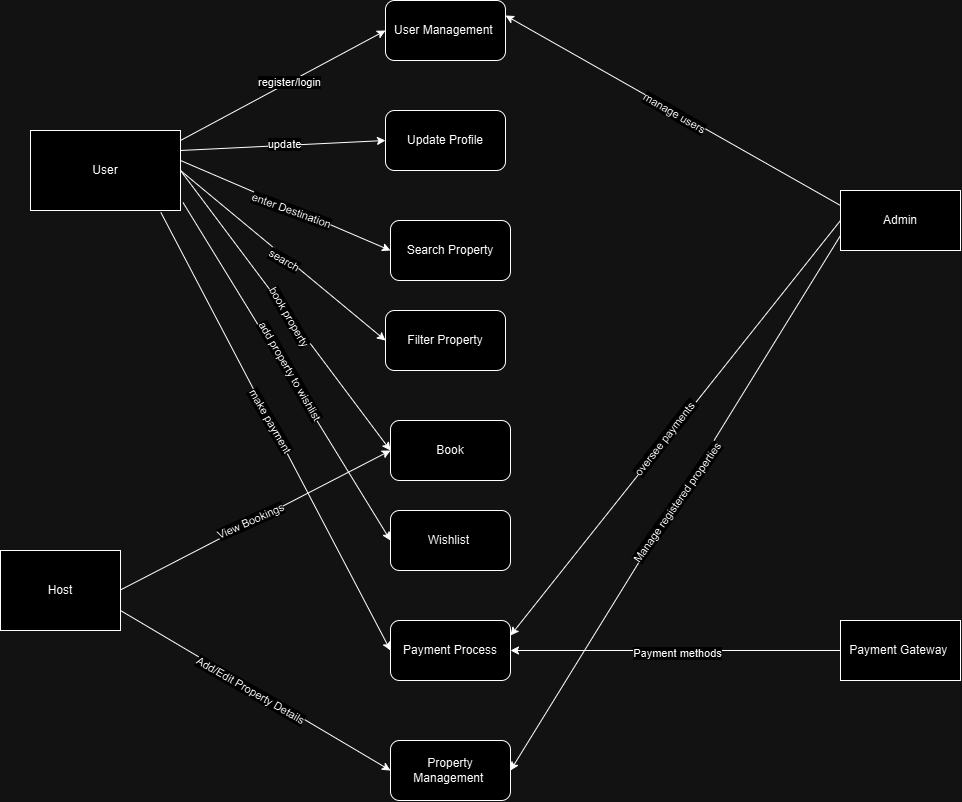

The diagram above was exported from draw.io. Its source (the exported page's mxGraphModel, read from the mxfile embedded in the PNG):
<mxGraphModel dx="2283" dy="589" grid="1" gridSize="10" guides="1" tooltips="1" connect="1" arrows="1" fold="1" page="1" pageScale="1" pageWidth="850" pageHeight="1100" math="0" shadow="0">
  <root>
    <mxCell id="0" />
    <mxCell id="1" parent="0" />
    <mxCell id="OL4X0HDj5DKaC8qA9J0--1" value="Admin" style="rounded=0;whiteSpace=wrap;html=1;" vertex="1" parent="1">
      <mxGeometry x="820" y="270" width="120" height="60" as="geometry" />
    </mxCell>
    <mxCell id="OL4X0HDj5DKaC8qA9J0--2" value="Host" style="rounded=0;whiteSpace=wrap;html=1;" vertex="1" parent="1">
      <mxGeometry x="-20" y="630" width="120" height="80" as="geometry" />
    </mxCell>
    <mxCell id="OL4X0HDj5DKaC8qA9J0--3" value="User" style="rounded=0;whiteSpace=wrap;html=1;" vertex="1" parent="1">
      <mxGeometry x="10" y="210" width="150" height="80" as="geometry" />
    </mxCell>
    <mxCell id="OL4X0HDj5DKaC8qA9J0--4" value="Payment Gateway&amp;nbsp;" style="rounded=0;whiteSpace=wrap;html=1;" vertex="1" parent="1">
      <mxGeometry x="820" y="700" width="120" height="60" as="geometry" />
    </mxCell>
    <mxCell id="OL4X0HDj5DKaC8qA9J0--5" value="Update Profile" style="rounded=1;whiteSpace=wrap;html=1;" vertex="1" parent="1">
      <mxGeometry x="365" y="190" width="120" height="60" as="geometry" />
    </mxCell>
    <mxCell id="OL4X0HDj5DKaC8qA9J0--6" value="Property Management&amp;nbsp;" style="rounded=1;whiteSpace=wrap;html=1;" vertex="1" parent="1">
      <mxGeometry x="370" y="820" width="120" height="60" as="geometry" />
    </mxCell>
    <mxCell id="OL4X0HDj5DKaC8qA9J0--7" value="Payment Process" style="rounded=1;whiteSpace=wrap;html=1;" vertex="1" parent="1">
      <mxGeometry x="370" y="700" width="120" height="60" as="geometry" />
    </mxCell>
    <mxCell id="OL4X0HDj5DKaC8qA9J0--8" value="Wishlist&amp;nbsp;" style="rounded=1;whiteSpace=wrap;html=1;" vertex="1" parent="1">
      <mxGeometry x="370" y="590" width="120" height="60" as="geometry" />
    </mxCell>
    <mxCell id="OL4X0HDj5DKaC8qA9J0--9" value="Book" style="rounded=1;whiteSpace=wrap;html=1;" vertex="1" parent="1">
      <mxGeometry x="370" y="500" width="120" height="60" as="geometry" />
    </mxCell>
    <mxCell id="OL4X0HDj5DKaC8qA9J0--10" value="Filter Property" style="rounded=1;whiteSpace=wrap;html=1;" vertex="1" parent="1">
      <mxGeometry x="365" y="390" width="120" height="60" as="geometry" />
    </mxCell>
    <mxCell id="OL4X0HDj5DKaC8qA9J0--11" value="Search Property" style="rounded=1;whiteSpace=wrap;html=1;" vertex="1" parent="1">
      <mxGeometry x="370" y="300" width="120" height="60" as="geometry" />
    </mxCell>
    <mxCell id="OL4X0HDj5DKaC8qA9J0--12" value="User Management&amp;nbsp;" style="rounded=1;whiteSpace=wrap;html=1;" vertex="1" parent="1">
      <mxGeometry x="365" y="80" width="120" height="60" as="geometry" />
    </mxCell>
    <mxCell id="OL4X0HDj5DKaC8qA9J0--13" value="" style="endArrow=classic;html=1;rounded=0;entryX=0;entryY=0.5;entryDx=0;entryDy=0;exitX=1;exitY=0.75;exitDx=0;exitDy=0;" edge="1" parent="1" target="OL4X0HDj5DKaC8qA9J0--12">
      <mxGeometry relative="1" as="geometry">
        <mxPoint x="160" y="220" as="sourcePoint" />
        <mxPoint x="365" y="80" as="targetPoint" />
        <Array as="points" />
      </mxGeometry>
    </mxCell>
    <mxCell id="OL4X0HDj5DKaC8qA9J0--15" value="register/login" style="edgeLabel;html=1;align=center;verticalAlign=middle;resizable=0;points=[];" vertex="1" connectable="0" parent="OL4X0HDj5DKaC8qA9J0--13">
      <mxGeometry x="0.06" y="1" relative="1" as="geometry">
        <mxPoint y="1" as="offset" />
      </mxGeometry>
    </mxCell>
    <mxCell id="OL4X0HDj5DKaC8qA9J0--16" value="" style="endArrow=classic;html=1;rounded=0;entryX=0;entryY=0.5;entryDx=0;entryDy=0;" edge="1" parent="1" target="OL4X0HDj5DKaC8qA9J0--5">
      <mxGeometry relative="1" as="geometry">
        <mxPoint x="160" y="230" as="sourcePoint" />
        <mxPoint x="260" y="230" as="targetPoint" />
      </mxGeometry>
    </mxCell>
    <mxCell id="OL4X0HDj5DKaC8qA9J0--19" value="update" style="edgeLabel;html=1;align=center;verticalAlign=middle;resizable=0;points=[];" vertex="1" connectable="0" parent="OL4X0HDj5DKaC8qA9J0--16">
      <mxGeometry x="0.0039" y="2" relative="1" as="geometry">
        <mxPoint as="offset" />
      </mxGeometry>
    </mxCell>
    <mxCell id="OL4X0HDj5DKaC8qA9J0--20" value="" style="endArrow=classic;html=1;rounded=0;entryX=0;entryY=0.5;entryDx=0;entryDy=0;" edge="1" parent="1" target="OL4X0HDj5DKaC8qA9J0--11">
      <mxGeometry relative="1" as="geometry">
        <mxPoint x="160" y="240" as="sourcePoint" />
        <mxPoint x="260" y="240" as="targetPoint" />
      </mxGeometry>
    </mxCell>
    <mxCell id="OL4X0HDj5DKaC8qA9J0--24" value="enter Destination" style="edgeLabel;html=1;align=center;verticalAlign=middle;resizable=0;points=[];rotation=20;" vertex="1" connectable="0" parent="OL4X0HDj5DKaC8qA9J0--20">
      <mxGeometry x="-0.0095" relative="1" as="geometry">
        <mxPoint x="6" y="5" as="offset" />
      </mxGeometry>
    </mxCell>
    <mxCell id="OL4X0HDj5DKaC8qA9J0--26" value="" style="endArrow=classic;html=1;rounded=0;exitX=1;exitY=0.5;exitDx=0;exitDy=0;entryX=0;entryY=0.5;entryDx=0;entryDy=0;" edge="1" parent="1" source="OL4X0HDj5DKaC8qA9J0--3" target="OL4X0HDj5DKaC8qA9J0--10">
      <mxGeometry relative="1" as="geometry">
        <mxPoint x="160" y="370" as="sourcePoint" />
        <mxPoint x="260" y="370" as="targetPoint" />
      </mxGeometry>
    </mxCell>
    <mxCell id="OL4X0HDj5DKaC8qA9J0--28" value="search" style="edgeLabel;html=1;align=center;verticalAlign=middle;resizable=0;points=[];rotation=30;" vertex="1" connectable="0" parent="OL4X0HDj5DKaC8qA9J0--26">
      <mxGeometry x="0.0296" y="-2" relative="1" as="geometry">
        <mxPoint as="offset" />
      </mxGeometry>
    </mxCell>
    <mxCell id="OL4X0HDj5DKaC8qA9J0--29" value="" style="endArrow=classic;html=1;rounded=0;entryX=0;entryY=0.5;entryDx=0;entryDy=0;" edge="1" parent="1" target="OL4X0HDj5DKaC8qA9J0--9">
      <mxGeometry relative="1" as="geometry">
        <mxPoint x="160" y="250" as="sourcePoint" />
        <mxPoint x="280" y="419.44" as="targetPoint" />
      </mxGeometry>
    </mxCell>
    <mxCell id="OL4X0HDj5DKaC8qA9J0--31" value="book property" style="edgeLabel;html=1;align=center;verticalAlign=middle;resizable=0;points=[];rotation=60;" vertex="1" connectable="0" parent="OL4X0HDj5DKaC8qA9J0--29">
      <mxGeometry x="0.0259" y="-3" relative="1" as="geometry">
        <mxPoint x="4" as="offset" />
      </mxGeometry>
    </mxCell>
    <mxCell id="OL4X0HDj5DKaC8qA9J0--32" value="" style="endArrow=classic;html=1;rounded=0;exitX=1.017;exitY=0.901;exitDx=0;exitDy=0;exitPerimeter=0;entryX=0;entryY=0.5;entryDx=0;entryDy=0;" edge="1" parent="1" source="OL4X0HDj5DKaC8qA9J0--3" target="OL4X0HDj5DKaC8qA9J0--8">
      <mxGeometry relative="1" as="geometry">
        <mxPoint x="210" y="530" as="sourcePoint" />
        <mxPoint x="310" y="530" as="targetPoint" />
      </mxGeometry>
    </mxCell>
    <mxCell id="OL4X0HDj5DKaC8qA9J0--34" value="add property to wishlist" style="edgeLabel;html=1;align=center;verticalAlign=middle;resizable=0;points=[];rotation=60;" vertex="1" connectable="0" parent="OL4X0HDj5DKaC8qA9J0--32">
      <mxGeometry x="-0.0196" relative="1" as="geometry">
        <mxPoint x="6" y="2" as="offset" />
      </mxGeometry>
    </mxCell>
    <mxCell id="OL4X0HDj5DKaC8qA9J0--35" value="" style="endArrow=classic;html=1;rounded=0;exitX=0.869;exitY=1.024;exitDx=0;exitDy=0;exitPerimeter=0;entryX=0;entryY=0.5;entryDx=0;entryDy=0;" edge="1" parent="1" source="OL4X0HDj5DKaC8qA9J0--3" target="OL4X0HDj5DKaC8qA9J0--7">
      <mxGeometry relative="1" as="geometry">
        <mxPoint x="190" y="560" as="sourcePoint" />
        <mxPoint x="290" y="560" as="targetPoint" />
      </mxGeometry>
    </mxCell>
    <mxCell id="OL4X0HDj5DKaC8qA9J0--37" value="make payment" style="edgeLabel;html=1;align=center;verticalAlign=middle;resizable=0;points=[];rotation=60;" vertex="1" connectable="0" parent="OL4X0HDj5DKaC8qA9J0--35">
      <mxGeometry x="0.0094" y="9" relative="1" as="geometry">
        <mxPoint x="-14" y="-9" as="offset" />
      </mxGeometry>
    </mxCell>
    <mxCell id="OL4X0HDj5DKaC8qA9J0--38" value="" style="endArrow=classic;html=1;rounded=0;entryX=0;entryY=0.5;entryDx=0;entryDy=0;" edge="1" parent="1" target="OL4X0HDj5DKaC8qA9J0--9">
      <mxGeometry relative="1" as="geometry">
        <mxPoint x="100" y="669.44" as="sourcePoint" />
        <mxPoint x="200" y="669.44" as="targetPoint" />
      </mxGeometry>
    </mxCell>
    <mxCell id="OL4X0HDj5DKaC8qA9J0--40" value="View Bookings" style="edgeLabel;html=1;align=center;verticalAlign=middle;resizable=0;points=[];rotation=-24;" vertex="1" connectable="0" parent="OL4X0HDj5DKaC8qA9J0--38">
      <mxGeometry x="-0.0317" y="2" relative="1" as="geometry">
        <mxPoint as="offset" />
      </mxGeometry>
    </mxCell>
    <mxCell id="OL4X0HDj5DKaC8qA9J0--41" value="" style="endArrow=classic;html=1;rounded=0;entryX=0;entryY=0.5;entryDx=0;entryDy=0;" edge="1" parent="1" target="OL4X0HDj5DKaC8qA9J0--6">
      <mxGeometry relative="1" as="geometry">
        <mxPoint x="100" y="690" as="sourcePoint" />
        <mxPoint x="200" y="690" as="targetPoint" />
      </mxGeometry>
    </mxCell>
    <mxCell id="OL4X0HDj5DKaC8qA9J0--43" value="Add/Edit Property Details" style="edgeLabel;html=1;align=center;verticalAlign=middle;resizable=0;points=[];rotation=30;" vertex="1" connectable="0" parent="OL4X0HDj5DKaC8qA9J0--41">
      <mxGeometry x="0.0543" y="1" relative="1" as="geometry">
        <mxPoint x="-13" y="-4" as="offset" />
      </mxGeometry>
    </mxCell>
    <mxCell id="OL4X0HDj5DKaC8qA9J0--45" value="" style="endArrow=classic;html=1;rounded=0;exitX=0;exitY=0.75;exitDx=0;exitDy=0;entryX=1;entryY=0.25;entryDx=0;entryDy=0;" edge="1" parent="1" target="OL4X0HDj5DKaC8qA9J0--12">
      <mxGeometry relative="1" as="geometry">
        <mxPoint x="820" y="285" as="sourcePoint" />
        <mxPoint x="485.00000000000045" y="80" as="targetPoint" />
      </mxGeometry>
    </mxCell>
    <mxCell id="OL4X0HDj5DKaC8qA9J0--53" value="manage users" style="edgeLabel;html=1;align=center;verticalAlign=middle;resizable=0;points=[];rotation=30;" vertex="1" connectable="0" parent="OL4X0HDj5DKaC8qA9J0--45">
      <mxGeometry x="-0.0123" y="1" relative="1" as="geometry">
        <mxPoint as="offset" />
      </mxGeometry>
    </mxCell>
    <mxCell id="OL4X0HDj5DKaC8qA9J0--47" value="" style="endArrow=classic;html=1;rounded=0;exitX=0;exitY=0.5;exitDx=0;exitDy=0;entryX=1;entryY=0.25;entryDx=0;entryDy=0;" edge="1" parent="1" source="OL4X0HDj5DKaC8qA9J0--1" target="OL4X0HDj5DKaC8qA9J0--7">
      <mxGeometry relative="1" as="geometry">
        <mxPoint x="610" y="340" as="sourcePoint" />
        <mxPoint x="710" y="340" as="targetPoint" />
      </mxGeometry>
    </mxCell>
    <mxCell id="OL4X0HDj5DKaC8qA9J0--55" value="oversee payments&amp;nbsp;" style="edgeLabel;html=1;align=center;verticalAlign=middle;resizable=0;points=[];rotation=-52;" vertex="1" connectable="0" parent="OL4X0HDj5DKaC8qA9J0--47">
      <mxGeometry x="0.0568" y="-2" relative="1" as="geometry">
        <mxPoint as="offset" />
      </mxGeometry>
    </mxCell>
    <mxCell id="OL4X0HDj5DKaC8qA9J0--49" value="" style="endArrow=classic;html=1;rounded=0;exitX=0;exitY=0.75;exitDx=0;exitDy=0;entryX=1;entryY=0.5;entryDx=0;entryDy=0;" edge="1" parent="1" source="OL4X0HDj5DKaC8qA9J0--1" target="OL4X0HDj5DKaC8qA9J0--6">
      <mxGeometry relative="1" as="geometry">
        <mxPoint x="630" y="490" as="sourcePoint" />
        <mxPoint x="730" y="490" as="targetPoint" />
      </mxGeometry>
    </mxCell>
    <mxCell id="OL4X0HDj5DKaC8qA9J0--56" value="Manage registered properties" style="edgeLabel;html=1;align=center;verticalAlign=middle;resizable=0;points=[];rotation=-55;" vertex="1" connectable="0" parent="OL4X0HDj5DKaC8qA9J0--49">
      <mxGeometry x="-0.0005" y="1" relative="1" as="geometry">
        <mxPoint as="offset" />
      </mxGeometry>
    </mxCell>
    <mxCell id="OL4X0HDj5DKaC8qA9J0--51" value="" style="endArrow=classic;html=1;rounded=0;exitX=0;exitY=0.5;exitDx=0;exitDy=0;entryX=1;entryY=0.5;entryDx=0;entryDy=0;" edge="1" parent="1" source="OL4X0HDj5DKaC8qA9J0--4" target="OL4X0HDj5DKaC8qA9J0--7">
      <mxGeometry relative="1" as="geometry">
        <mxPoint x="590" y="750" as="sourcePoint" />
        <mxPoint x="690" y="750" as="targetPoint" />
      </mxGeometry>
    </mxCell>
    <mxCell id="OL4X0HDj5DKaC8qA9J0--57" value="Payment methods" style="edgeLabel;html=1;align=center;verticalAlign=middle;resizable=0;points=[];" vertex="1" connectable="0" parent="OL4X0HDj5DKaC8qA9J0--51">
      <mxGeometry x="-0.0135" y="2" relative="1" as="geometry">
        <mxPoint x="-1" as="offset" />
      </mxGeometry>
    </mxCell>
  </root>
</mxGraphModel>